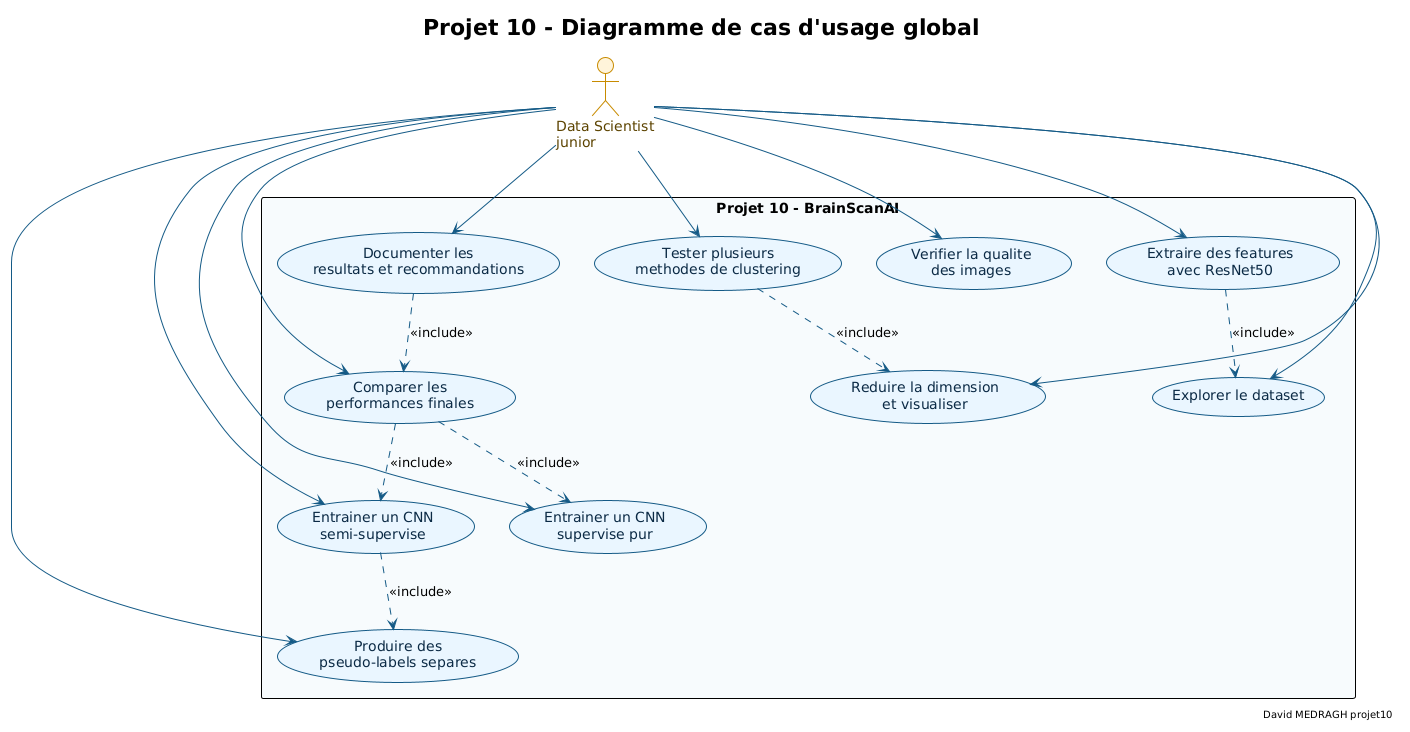

The diagram above was rendered by PlantUML. Its source (embedded in the PNG):
@startuml projet10_diagramme_cas_usage_global
!theme plain

skinparam backgroundColor #FFFFFF
skinparam defaultFontName "DejaVu Sans"
skinparam shadowing false
skinparam ArrowColor #145A86
skinparam usecase {
  BackgroundColor #EAF6FF
  BorderColor #145A86
  FontColor #0B2A45
}
skinparam actor {
  BackgroundColor #FFF4DA
  BorderColor #C88B00
  FontColor #5C4300
}

title Projet 10 - Diagramme de cas d'usage global
right footer David MEDRAGH projet10

actor "Data Scientist\njunior" as ds

rectangle "Projet 10 - BrainScanAI" #F7FBFD {
  usecase "Explorer le dataset" as uc1
  usecase "Verifier la qualite\ndes images" as uc2
  usecase "Extraire des features\navec ResNet50" as uc3
  usecase "Reduire la dimension\net visualiser" as uc4
  usecase "Tester plusieurs\nmethodes de clustering" as uc5
  usecase "Produire des\npseudo-labels separes" as uc6
  usecase "Entrainer un CNN\nsupervise pur" as uc7
  usecase "Entrainer un CNN\nsemi-supervise" as uc8
  usecase "Comparer les\nperformances finales" as uc9
  usecase "Documenter les\nresultats et recommandations" as uc10
}

ds --> uc1
ds --> uc2
ds --> uc3
ds --> uc4
ds --> uc5
ds --> uc6
ds --> uc7
ds --> uc8
ds --> uc9
ds --> uc10

uc3 ..> uc1 : <<include>>
uc5 ..> uc4 : <<include>>
uc8 ..> uc6 : <<include>>
uc9 ..> uc7 : <<include>>
uc9 ..> uc8 : <<include>>
uc10 ..> uc9 : <<include>>

@enduml